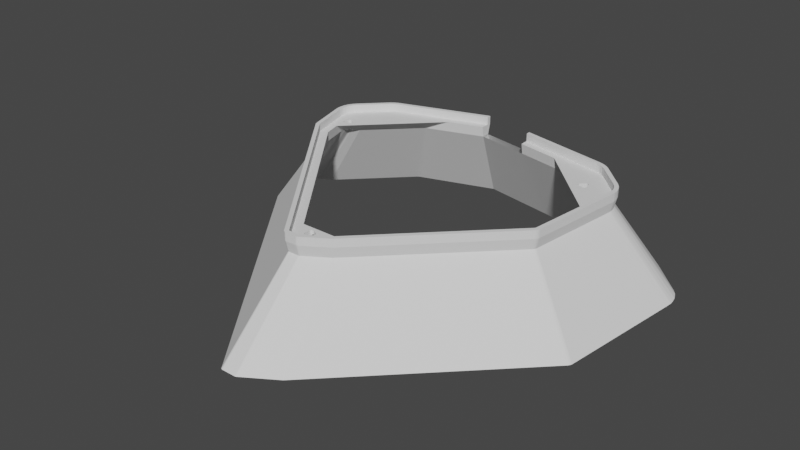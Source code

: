 # Source: newMotorBase.blend  (saved by Blender 2.90.8; exported with 4.5.12 LTS)
import bpy
from mathutils import Matrix  # noqa: F401  (used for matrix-valued properties, if any)

bpy.ops.wm.read_factory_settings(use_empty=True)
scene = bpy.context.scene
scene.name = 'Scene'

# ---- collections
col_collection = bpy.data.collections.new('Collection'); scene.collection.children.link(col_collection)

# ---- world
world_world = bpy.data.worlds.new('World'); scene.world = world_world
world_world.use_nodes = True; world_world.node_tree.nodes.clear()
_N = world_world.node_tree.nodes; _L = world_world.node_tree.links
n0 = _N.new('ShaderNodeOutputWorld'); n0.name = 'World Output'; n0.location = (300, 300)
n1 = _N.new('ShaderNodeBackground'); n1.name = 'Background'; n1.location = (10, 300)
n1.inputs[0].default_value = (0.05088, 0.05088, 0.05088, 1.0)
_L.new(n1.outputs[0], n0.inputs[0])
n0.is_active_output = True
world_world.color = (0.05088, 0.05088, 0.05088)
world_world.use_sun_shadow = False
world_world.sun_shadow_jitter_overblur = 0.0

# ---- meshes
me_motorcasetop_001 = bpy.data.meshes.new('motorCaseTop.001')
me_motorcasetop_001.from_pydata([(10.93, -38.42, 25.0), (11.33, -39.38, 28.95), (10.7, -38.61, 25.0), (11.56, -39.19, 28.95), (-2.0, -45.08, 28.95), (2.0, -45.08, 31.95), (-2.0, -45.08, 31.95), (2.0, -45.08, 28.95), (7.834, -40.45, 25.0), (2.808, -44.84, 28.95), (2.272, -44.0, 25.0), (11.19, -39.48, 28.95), (10.65, -38.64, 25.0), (-2.164, -44.05, 25.0), (-2.202, -45.06, 28.95), (-2.488, -45.0, 28.95), (-2.068, -44.08, 25.0), (11.33, -39.38, 31.95), (11.19, -39.48, 31.95), (-2.202, -45.06, 31.95), (-2.488, -45.0, 31.95), (-54.41, 22.8, 28.95), (-54.54, 23.01, 31.95), (-54.54, 23.01, 28.95), (-54.41, 22.8, 31.95), (59.13, 39.47, 28.95), (58.14, 39.55, 25.0), (58.14, 39.57, 25.0), (59.12, 39.43, 28.95), (53.42, 4.074, 25.0), (54.19, 3.442, 28.95), (53.41, 4.059, 25.0), (53.41, 4.059, 25.0), (53.39, 4.037, 25.0), (54.09, 3.333, 28.95), (54.38, 3.669, 31.95), (54.54, 3.914, 28.95), (54.54, 3.914, 31.95), (54.38, 3.669, 28.95), (-2.993, -44.7, 28.95), (-3.194, -44.49, 31.95), (-3.194, -44.49, 28.95), (-2.993, -44.7, 31.95), (-2.0, -44.08, 25.0), (2.0, -44.08, 25.0), (-10.56, 69.79, 28.95), (-10.59, 69.78, 31.95), (-10.56, 69.79, 31.95), (-10.59, 69.78, 28.95), (54.93, 4.98, 31.95), (59.12, 39.43, 31.95), (54.93, 4.98, 28.95), (58.29, 41.14, 25.0), (59.28, 41.04, 28.95), (58.19, 40.09, 25.0), (59.13, 42.91, 28.95), (58.19, 42.28, 25.0), (58.14, 42.81, 25.0), (59.28, 41.34, 28.95), (58.29, 41.24, 25.0), (11.67, -39.09, 31.95), (11.56, -39.19, 31.95), (11.67, -39.09, 28.95), (44.82, -4.534, 25.0), (10.96, -38.39, 25.0), (54.09, 3.333, 31.95), (54.79, 4.445, 31.95), (54.88, 4.726, 28.95), (54.88, 4.726, 31.95), (54.79, 4.445, 28.95), (2.293, -45.05, 31.95), (2.293, -45.05, 28.95), (-53.62, 23.41, 25.0), (-19.62, -21.26, 25.0), (-2.401, -43.88, 25.0), (56.49, 47.95, 28.95), (47.25, 55.78, 25.0), (47.95, 56.49, 28.95), (55.78, 47.25, 25.0), (-58.12, 39.48, 25.0), (-55.34, 29.28, 25.0), (-59.08, 39.22, 28.95), (-54.89, 23.86, 28.95), (-53.93, 24.12, 25.0), (-56.49, 47.95, 28.95), (-47.95, 56.49, 31.95), (-47.95, 56.49, 28.95), (-56.49, 47.95, 31.95), (-47.25, 55.78, 25.0), (-55.78, 47.25, 25.0), (-44.51, 57.62, 25.0), (-44.74, 58.6, 28.95), (-44.43, 57.66, 25.0), (-44.98, 58.5, 28.95), (59.07, 43.2, 31.95), (58.61, 44.71, 28.95), (58.61, 44.71, 31.95), (59.07, 43.2, 28.95), (2.808, -44.84, 31.95), (53.61, 4.301, 25.0), (53.49, 4.15, 25.0), (54.19, 3.442, 31.95), (10.94, -38.41, 25.0), (2.098, -44.07, 25.0), (2.193, -44.04, 25.0), (2.574, -44.96, 28.95), (-2.755, -44.87, 28.95), (-2.755, -44.87, 31.95), (-2.334, -43.95, 25.0), (-2.254, -44.01, 25.0), (31.75, 60.44, 25.0), (43.07, 59.1, 28.95), (42.86, 58.13, 25.0), (10.0, 65.97, 28.95), (10.0, 64.96, 25.0), (10.0, 65.97, 31.95), (43.07, 59.1, 31.95), (47.84, 56.59, 28.95), (47.21, 55.82, 25.0), (57.59, 46.62, 28.95), (55.82, 47.21, 25.0), (56.59, 47.84, 28.95), (56.82, 45.99, 25.0), (46.62, 57.59, 28.95), (46.38, 57.75, 31.95), (46.62, 57.59, 31.95), (46.38, 57.75, 28.95), (-59.13, 39.47, 28.95), (-58.14, 39.57, 25.0), (-58.29, 41.14, 25.0), (-58.19, 40.09, 25.0), (-59.28, 41.04, 28.95), (-56.82, 45.99, 25.0), (-57.75, 46.38, 28.95), (-57.59, 46.62, 28.95), (-56.88, 45.91, 25.0), (-47.84, 56.59, 28.95), (-47.84, 56.59, 31.95), (-44.98, 58.5, 31.95), (-44.74, 58.6, 31.95), (59.28, 41.04, 31.95), (59.28, 41.34, 31.95), (55.35, 16.68, 25.0), (53.94, 5.101, 25.0), (53.66, 4.383, 25.0), (2.574, -44.96, 31.95), (44.98, 58.5, 28.95), (44.71, 58.61, 31.95), (44.98, 58.5, 31.95), (44.71, 58.61, 28.95), (43.91, 57.81, 25.0), (44.42, 57.66, 25.0), (43.2, 59.07, 28.95), (42.91, 58.12, 25.0), (-10.0, 69.93, 28.95), (-10.27, 69.88, 31.95), (-10.0, 69.93, 31.95), (-10.27, 69.88, 28.95), (56.49, 47.95, 31.95), (47.95, 56.49, 31.95), (-59.08, 39.22, 31.95), (-54.89, 23.86, 31.95), (-54.68, 23.26, 31.95), (-54.68, 23.26, 28.95), (-56.59, 47.84, 28.95), (-55.82, 47.21, 25.0), (-56.59, 47.84, 31.95), (-45.44, 57.13, 25.0), (-46.38, 57.75, 28.95), (-45.91, 56.88, 25.0), (-10.28, 68.84, 25.0), (-32.95, 61.41, 25.0), (54.68, 4.173, 31.95), (54.68, 4.173, 28.95), (53.93, 5.015, 25.0), (53.87, 4.828, 25.0), (53.84, 4.734, 25.0), (57.81, 43.91, 25.0), (57.66, 44.42, 25.0), (58.12, 42.91, 25.0), (47.84, 56.59, 31.95), (45.99, 56.82, 25.0), (45.91, 56.88, 25.0), (43.2, 59.07, 31.95), (-10.0, 68.98, 25.21), (-10.0, 68.92, 25.0), (-10.01, 68.92, 25.0), (-10.27, 68.84, 25.0), (57.62, 44.51, 25.0), (58.5, 44.98, 28.95), (-59.13, 39.47, 31.95), (-54.88, 23.82, 28.95), (-54.88, 23.82, 31.95), (-53.8, 23.73, 25.0), (-54.79, 23.54, 28.95), (-53.84, 23.83, 25.0), (-54.79, 23.54, 31.95), (-53.71, 23.56, 25.0), (-53.66, 23.47, 25.0), (-59.28, 41.34, 28.95), (-58.29, 41.24, 25.0), (-57.81, 43.91, 25.0), (-58.61, 44.71, 28.95), (-57.66, 44.42, 25.0), (-59.07, 43.2, 28.95), (-58.12, 42.91, 25.0), (-58.5, 44.98, 31.95), (-58.5, 44.98, 28.95), (-58.61, 44.71, 31.95), (-46.62, 57.59, 28.95), (-46.62, 57.59, 31.95), (-45.99, 56.82, 25.0), (-47.21, 55.82, 25.0), (59.13, 39.47, 31.95), (59.13, 42.91, 31.95), (53.8, 4.642, 25.0), (53.71, 4.47, 25.0), (44.51, 57.62, 25.0), (56.59, 47.84, 31.95), (57.59, 46.62, 31.95), (-53.93, 24.11, 25.0), (-57.59, 46.62, 31.95), (-57.75, 46.38, 31.95), (-59.13, 42.91, 28.95), (-59.07, 43.2, 31.95), (-59.13, 42.91, 31.95), (-46.38, 57.75, 31.95), (45.44, 57.13, 25.0), (58.5, 44.98, 31.95), (57.75, 46.38, 28.95), (56.88, 45.91, 25.0), (57.75, 46.38, 31.95), (-59.28, 41.04, 31.95), (-59.28, 41.34, 31.95), (-57.62, 44.51, 25.0), (57.13, 45.44, 25.0), (-10.0, 68.39, 31.95), (-10.12, 68.36, 31.95), (-44.28, 57.18, 31.95), (-45.67, 56.43, 31.95), (-46.89, 55.43, 31.95), (-55.43, 46.89, 31.95), (-56.43, 45.67, 31.95), (-57.18, 44.28, 31.95), (-57.63, 42.76, 31.95), (57.18, 44.28, 31.95), (57.63, 42.76, 31.95), (57.79, 41.19, 31.95), (56.43, 45.67, 31.95), (55.43, 46.89, 31.95), (46.89, 55.43, 31.95), (45.67, 56.43, 31.95), (44.28, 57.18, 31.95), (42.76, 57.63, 31.95), (10.0, 64.44, 31.95), (57.63, 39.62, 31.95), (53.44, 5.161, 31.95), (53.36, 4.88, 31.95), (53.22, 4.621, 31.95), (53.03, 4.393, 31.95), (10.61, -38.03, 31.95), (10.38, -38.22, 31.95), (2.0, -43.58, 31.95), (-2.0, -43.58, 31.95), (-53.22, 23.71, 31.95), (-53.36, 23.97, 31.95), (-53.44, 24.25, 31.95), (-57.63, 39.62, 31.95), (-57.79, 41.19, 31.95), (-58.14, 42.81, 25.0), (-58.19, 42.28, 25.0), (-57.13, 45.44, 25.0), (10.33, -34.92, 25.0), (10.81, -33.59, 28.95), (10.81, -33.59, 28.95), (10.33, -34.92, 25.0), (10.29, -34.95, 25.0), (51.15, 6.131, 25.0), (50.55, 6.141, 28.95), (50.55, 6.141, 28.95), (51.15, 6.131, 25.0), (51.15, 6.131, 25.0), (50.55, 6.142, 28.95), (51.74, 11.0, 25.0), (53.48, 30.23, 28.95), (52.85, 20.15, 25.0), (52.88, 20.35, 25.0), (51.12, 5.874, 25.0), (54.17, 36.18, 25.0), (54.41, 35.72, 25.0), (53.49, 30.43, 28.95), (54.41, 35.72, 25.0), (53.5, 30.42, 28.95), (-5.832, -33.6, 28.95), (-30.76, -1.833, 25.0), (-50.35, 24.88, 28.95), (-4.006, -36.98, 25.0), (-5.819, -33.62, 28.95), (-3.998, -36.99, 25.0), (-31.19, 58.94, 25.0), (-22.9, 61.02, 28.95), (-31.65, 58.69, 25.0), (-31.19, 58.94, 25.0), (-22.89, 61.03, 28.95), (34.08, -11.17, 25.0), (10.82, -33.59, 28.95), (50.34, 5.928, 28.95), (26.1, -19.15, 25.0), (10.33, -34.92, 25.0), (10.82, -33.59, 28.95), (10.33, -34.92, 25.0), (51.11, 5.868, 25.0), (50.55, 6.141, 28.95), (51.11, 5.868, 25.0), (50.55, 6.14, 28.95), (51.1, 5.846, 25.0), (10.79, -33.61, 28.95), (10.28, -34.96, 25.0), (10.77, -33.62, 28.95), (10.28, -34.96, 25.0), (9.169, -35.67, 25.0), (7.098, -36.99, 25.0), (-0.4411, -34.81, 27.55), (-0.2671, -34.84, 27.52), (-0.1019, -34.9, 27.45), (1.5, -35.83, 26.36), (1.636, -35.94, 26.23), (1.748, -36.08, 26.07), (1.831, -36.23, 25.89), (1.883, -36.4, 25.69), (1.9, -36.58, 25.49), (1.883, -36.75, 25.28), (1.831, -36.92, 25.09), (1.965, -36.99, 25.0), (1.793, -36.99, 25.0), (-0.6175, -34.82, 27.55), (-0.7893, -34.86, 27.5), (-0.95, -34.93, 27.41), (-1.093, -35.03, 27.29), (-1.214, -35.16, 27.14), (-1.307, -35.31, 26.97), (-1.369, -35.48, 26.77), (-1.398, -35.65, 26.57), (-1.976, -36.99, 25.0), (-1.398, -36.99, 25.0), (-2.117, -36.99, 25.0), (-2.212, -36.99, 25.0), (-51.07, 24.84, 25.0), (-50.48, 25.05, 28.95), (-50.99, 24.74, 25.0), (-50.6, 25.22, 28.95), (-51.14, 24.94, 25.0), (-50.6, 25.22, 28.95), (-51.14, 24.94, 25.0), (-47.71, 20.43, 25.0), (-37.08, 6.469, 25.0), (10.0, 61.95, 25.27), (25.78, 58.11, 28.95), (10.0, 61.39, 28.95), (11.39, 61.71, 25.0), (32.41, 57.34, 25.0), (25.78, 58.11, 28.95), (32.41, 57.34, 25.0), (25.8, 58.1, 28.95), (32.42, 57.34, 25.0), (25.82, 58.1, 28.95), (32.43, 57.33, 25.0), (-10.0, 65.27, 28.84), (-10.0, 65.25, 28.95), (-22.84, 61.04, 28.95), (-31.16, 58.95, 25.0), (-22.85, 61.04, 28.95), (-31.16, 58.95, 25.0), (-22.87, 61.03, 28.95), (-31.18, 58.94, 25.0), (-23.21, 61.55, 25.0), (54.56, 35.23, 25.0), (54.61, 34.71, 25.0), (53.5, 30.42, 28.95), (54.61, 34.71, 25.0), (53.5, 30.41, 28.95), (50.55, 6.14, 28.95), (50.55, 6.14, 28.95), (51.07, 5.824, 25.0), (51.1, 5.846, 25.0), (50.44, 6.033, 28.95), (51.05, 5.803, 25.0), (47.28, 43.14, 25.0), (53.49, 30.43, 28.95), (46.91, 43.5, 25.0), (46.52, 43.9, 25.0), (46.34, 43.87, 25.13), (46.5, 43.92, 25.0), (46.16, 43.85, 25.25), (45.99, 43.87, 25.34), (44.2, 44.35, 26.14), (44.04, 44.42, 26.19), (43.9, 44.52, 26.22), (43.78, 44.65, 26.21), (43.59, 45.14, 26.03), (43.62, 44.97, 26.11), (25.83, 58.09, 28.95), (43.68, 44.8, 26.18), (53.82, 36.6, 25.0), (43.97, 46.44, 25.0), (44.22, 46.2, 25.0), (43.81, 45.79, 25.49), (43.71, 45.65, 25.64), (43.64, 45.49, 25.79), (33.83, 56.58, 25.0), (43.6, 45.32, 25.91), (10.0, 61.99, 25.0), (32.96, 57.17, 25.0), (25.83, 58.09, 28.95), (25.82, 58.1, 28.95), (32.96, 57.17, 25.0), (33.41, 56.93, 25.0), (-52.33, 31.59, 28.95), (-53.71, 36.42, 25.0), (-53.71, 36.42, 25.0), (-52.34, 31.59, 28.95), (-53.47, 36.87, 25.0), (54.56, 34.15, 25.0), (54.55, 34.15, 25.0), (53.5, 30.41, 28.95), (54.55, 34.14, 25.0), (53.5, 30.4, 28.95), (-50.62, 25.26, 28.95), (-51.17, 25.05, 25.0), (-50.63, 25.3, 28.95), (-51.17, 25.02, 25.0), (-50.61, 25.22, 28.95), (-51.16, 25.0, 25.0), (-50.61, 25.22, 28.95), (-51.16, 25.0, 25.0), (-52.83, 31.12, 25.0), (33.41, 56.93, 25.0), (-53.86, 35.93, 25.0), (-53.86, 35.93, 25.0), (-52.34, 31.59, 28.95), (-53.86, 35.92, 25.0), (-52.34, 31.58, 28.95), (-22.9, 61.02, 28.95), (-49.96, 37.36, 26.89), (-49.96, 37.54, 26.77), (-49.99, 37.19, 26.97), (-50.05, 37.02, 27.04), (-52.33, 31.6, 28.95), (-50.14, 36.87, 27.07), (-50.26, 36.74, 27.08), (-50.4, 36.64, 27.05), (-50.57, 36.57, 27.0), (-52.35, 36.09, 26.2), (-52.53, 36.07, 26.11), (-52.7, 36.09, 25.99), (-52.87, 36.14, 25.85), (-52.97, 36.19, 25.77), (-32.07, 58.34, 25.0), (-49.03, 41.39, 25.0), (-50.0, 37.71, 26.65), (-49.11, 41.31, 25.0), (-49.23, 41.19, 25.0), (-50.08, 37.87, 26.5), (-49.38, 41.04, 25.0), (-50.18, 38.01, 26.35), (-51.29, 39.13, 25.0), (54.55, 34.14, 25.0), (53.5, 30.39, 28.95), (54.55, 34.13, 25.0), (53.5, 30.38, 28.95), (54.55, 34.13, 25.0), (53.5, 30.38, 28.95), (54.55, 34.08, 25.0), (53.49, 30.29, 28.95), (54.54, 34.04, 25.0), (54.56, 35.23, 25.0), (54.56, 35.23, 25.0), (53.5, 30.42, 28.95), (-53.91, 35.41, 25.0), (-53.91, 35.41, 25.0), (-52.34, 31.58, 28.95), (-53.91, 35.41, 25.0), (-52.34, 31.57, 28.95), (-52.34, 31.57, 28.95), (-53.86, 34.89, 25.0), (-53.86, 34.89, 25.0), (-52.34, 31.56, 28.95), (-53.86, 34.88, 25.0), (-52.33, 31.55, 28.95), (-53.86, 34.87, 25.0), (-52.33, 31.55, 28.95), (-50.6, 25.22, 28.95), (-51.16, 25.0, 25.0), (-50.6, 25.22, 28.95), (-51.16, 25.0, 25.0), (-51.15, 24.95, 25.0), (54.16, 36.18, 25.0), (25.82, 58.1, 28.95), (32.43, 57.33, 25.0), (32.43, 57.33, 25.0), (51.12, 5.874, 25.0), (-53.86, 34.89, 25.0), (-51.15, 24.95, 25.0), (-52.33, 31.59, 28.95), (-53.03, 36.22, 25.7), (-53.16, 36.34, 25.54), (-53.28, 36.47, 25.38), (-53.36, 36.63, 25.22), (-53.41, 36.8, 25.09), (-53.42, 36.93, 25.0), (-53.44, 36.91, 25.0), (-31.65, 58.69, 25.0), (-10.0, 65.88, 25.0), (53.44, 5.161, 29.0), (2.0, -43.58, 29.0), (-2.0, -43.58, 29.0), (-45.67, 56.43, 29.0), (-44.28, 57.18, 29.0), (-49.96, 37.36, 28.96), (-49.96, 37.54, 28.96), (-50.0, 37.71, 28.96), (-46.89, 55.43, 29.0), (-50.08, 37.87, 28.96), (-50.18, 38.01, 28.96), (-51.49, 39.32, 28.97), (-51.63, 39.42, 28.97), (-55.43, 46.89, 29.0), (-51.79, 39.5, 28.97), (-51.96, 39.54, 28.97), (-52.14, 39.54, 28.97), (-52.31, 39.51, 28.97), (-52.48, 39.45, 28.97), (-52.63, 39.36, 28.97), (-52.76, 39.24, 28.97), (-52.86, 39.09, 28.97), (-53.43, 37.0, 28.97), (-53.41, 37.15, 28.97), (-52.93, 38.93, 28.97), (-49.99, 37.19, 28.96), (-50.05, 37.02, 28.96), (-50.14, 36.87, 28.96), (-50.26, 36.74, 28.96), (-50.4, 36.64, 28.96), (-50.57, 36.57, 28.96), (-52.35, 36.09, 28.96), (-52.53, 36.07, 28.96), (-52.7, 36.09, 28.96), (-52.87, 36.14, 28.96), (-53.03, 36.22, 28.96), (-53.16, 36.34, 28.97), (-53.28, 36.47, 28.97), (-53.34, 36.6, 28.97), (-57.63, 39.62, 29.0), (10.61, -38.03, 29.0), (55.43, 46.89, 29.0), (47.06, 44.75, 28.97), (47.05, 44.57, 28.97), (47.05, 44.93, 28.97), (46.89, 55.43, 29.0), (46.39, 47.02, 28.98), (46.57, 46.71, 28.98), (46.5, 46.87, 28.98), (46.26, 47.14, 28.98), (46.11, 47.23, 28.98), (45.95, 47.29, 28.98), (45.77, 47.32, 28.98), (45.6, 47.32, 28.97), (45.43, 47.28, 28.97), (45.27, 47.2, 28.97), (45.12, 47.1, 28.97), (43.81, 45.79, 28.97), (43.71, 45.65, 28.96), (43.59, 45.14, 28.96), (43.6, 45.32, 28.96), (43.64, 45.49, 28.96), (47.0, 44.41, 28.97), (46.91, 44.25, 28.97), (46.8, 44.11, 28.97), (46.66, 44.0, 28.97), (46.51, 43.92, 28.97), (46.34, 43.87, 28.97), (46.16, 43.85, 28.97), (45.99, 43.87, 28.97), (44.2, 44.35, 28.96), (44.04, 44.42, 28.96), (43.9, 44.52, 28.96), (43.78, 44.65, 28.96), (43.68, 44.8, 28.96), (43.62, 44.97, 28.96), (-53.44, 24.25, 29.0), (-53.36, 23.97, 29.0), (53.36, 4.88, 29.0), (57.63, 39.62, 29.0), (-53.22, 23.71, 29.0), (-57.79, 41.19, 29.0), (-10.12, 68.36, 29.0), (-10.0, 65.29, 28.95), (-10.0, 67.83, 28.99), (1.9, -36.58, 28.97), (1.883, -36.75, 28.97), (1.883, -36.4, 28.96), (1.831, -36.23, 28.96), (1.748, -36.08, 28.96), (1.636, -35.94, 28.96), (1.5, -35.83, 28.96), (-0.1019, -34.9, 28.96), (-0.2671, -34.84, 28.96), (-0.4411, -34.81, 28.96), (-1.398, -37.5, 28.97), (-1.398, -35.65, 28.96), (-0.6175, -34.82, 28.96), (-0.7893, -34.86, 28.96), (-0.95, -34.93, 28.96), (-1.093, -35.03, 28.96), (-1.214, -35.16, 28.96), (-1.307, -35.31, 28.96), (-1.369, -35.48, 28.96), (1.831, -36.92, 28.97), (1.748, -37.08, 28.97), (1.636, -37.21, 28.97), (1.5, -37.33, 28.97), (-0.1019, -38.25, 28.97), (-0.2671, -38.31, 28.97), (-0.4411, -38.34, 28.97), (-0.6175, -38.34, 28.97), (-0.7893, -38.3, 28.97), (-0.95, -38.22, 28.97), (-1.093, -38.12, 28.97), (-1.214, -37.99, 28.97), (-1.307, -37.84, 28.97), (-1.369, -37.68, 28.97), (10.38, -38.22, 29.0), (57.79, 41.19, 29.0), (57.63, 42.76, 29.0), (44.28, 57.18, 29.0), (42.76, 57.63, 29.0), (-57.18, 44.28, 29.0), (-57.63, 42.76, 29.0), (-10.0, 68.39, 29.0), (53.03, 4.393, 29.0), (56.43, 45.67, 29.0), (10.0, 64.44, 29.0), (45.67, 56.43, 29.0), (-56.43, 45.67, 29.0), (-53.36, 36.63, 28.97), (-53.41, 36.8, 28.97), (-53.43, 36.97, 28.97), (53.22, 4.621, 29.0), (57.18, 44.28, 29.0), (10.0, 62.52, 28.97), (45.43, 47.28, 25.0), (45.6, 47.32, 25.0), (45.27, 47.2, 25.0), (45.77, 47.32, 25.0), (45.12, 47.1, 25.0), (47.05, 44.93, 25.0), (46.57, 46.71, 25.0), (46.11, 47.23, 25.0), (46.26, 47.14, 25.0), (46.8, 44.11, 25.0), (46.66, 44.0, 25.0), (46.91, 44.25, 25.0), (46.5, 46.87, 25.0), (46.39, 47.02, 25.0), (45.95, 47.29, 25.0), (46.51, 43.92, 25.0), (47.0, 44.41, 25.0), (47.05, 44.57, 25.0), (47.06, 44.75, 25.0), (-51.96, 39.54, 25.0), (-51.79, 39.5, 25.0), (-51.63, 39.42, 25.0), (-52.14, 39.54, 25.0), (-51.49, 39.32, 25.0), (-53.43, 36.97, 25.0), (-53.43, 36.97, 25.0), (-53.43, 36.97, 25.0), (-53.41, 37.15, 25.0), (-52.93, 38.93, 25.0), (-53.18, 38.01, 25.0), (-53.4, 37.2, 25.0), (-52.63, 39.36, 25.0), (-52.48, 39.45, 25.0), (-52.86, 39.09, 25.0), (-52.76, 39.24, 25.0), (-52.31, 39.51, 25.0), (1.748, -37.08, 25.0), (1.636, -37.21, 25.0), (1.5, -37.33, 25.0), (-1.398, -37.5, 25.0), (-1.369, -37.68, 25.0), (-0.1019, -38.25, 25.0), (-0.2671, -38.31, 25.0), (-0.4411, -38.34, 25.0), (-0.7893, -38.3, 25.0), (-0.95, -38.22, 25.0), (-1.307, -37.84, 25.0), (-1.214, -37.99, 25.0), (-1.093, -38.12, 25.0), (-0.6175, -38.34, 25.0), (10.93, -38.42, 25.0), (10.7, -38.61, 25.0), (7.834, -40.45, 25.0), (2.272, -44.0, 25.0), (10.65, -38.64, 25.0), (58.14, 39.55, 25.0), (58.14, 39.57, 25.0), (53.42, 4.074, 25.0), (53.41, 4.059, 25.0), (-2.0, -44.08, 25.0), (2.0, -44.08, 25.0), (58.29, 41.14, 25.0), (58.19, 40.09, 25.0), (58.19, 42.28, 25.0), (58.29, 41.24, 25.0), (44.82, -4.534, 25.0), (10.96, -38.39, 25.0), (53.39, 4.037, 25.0), (-53.62, 23.41, 25.0), (-19.62, -21.26, 25.0), (-2.401, -43.88, 25.0), (47.25, 55.78, 25.0), (55.78, 47.25, 25.0), (-58.12, 39.48, 25.0), (-55.34, 29.28, 25.0), (-53.93, 24.12, 25.0), (-47.25, 55.78, 25.0), (-55.78, 47.25, 25.0), (53.49, 4.15, 25.0), (10.94, -38.41, 25.0), (31.75, 60.44, 25.0), (42.86, 58.13, 25.0), (10.0, 64.96, 25.0), (47.21, 55.82, 25.0), (55.82, 47.21, 25.0), (56.82, 45.99, 25.0), (-58.14, 39.57, 25.0), (-58.29, 41.14, 25.0), (-58.19, 40.09, 25.0), (55.35, 16.68, 25.0), (53.94, 5.101, 25.0), (43.91, 57.81, 25.0), (42.91, 58.12, 25.0), (-55.82, 47.21, 25.0), (-56.82, 45.99, 25.0), (-10.28, 68.84, 25.0), (-32.95, 61.41, 25.0), (-44.43, 57.66, 25.0), (53.93, 5.015, 25.0), (53.87, 4.828, 25.0), (-10.0, 68.92, 25.0), (-10.01, 68.92, 25.0), (-10.27, 68.84, 25.0), (-58.29, 41.24, 25.0), (-57.81, 43.91, 25.0), (-58.12, 42.91, 25.0), (-47.21, 55.82, 25.0), (45.99, 56.82, 25.0), (-53.93, 24.11, 25.0), (-53.84, 23.83, 25.0), (-58.19, 42.28, 25.0), (-57.62, 44.51, 25.0), (-57.13, 45.44, 25.0), (10.33, -34.92, 25.0), (10.29, -34.95, 25.0), (51.15, 6.131, 25.0), (51.74, 11.0, 25.0), (52.85, 20.15, 25.0), (52.88, 20.35, 25.0), (54.17, 36.18, 25.0), (54.41, 35.72, 25.0), (54.41, 35.72, 25.0), (-30.76, -1.833, 25.0), (-4.006, -36.98, 25.0), (-3.998, -36.99, 25.0), (-31.19, 58.94, 25.0), (-31.65, 58.69, 25.0), (-31.19, 58.94, 25.0), (34.08, -11.17, 25.0), (26.1, -19.15, 25.0), (10.33, -34.92, 25.0), (10.33, -34.92, 25.0), (10.33, -34.92, 25.0), (10.28, -34.96, 25.0), (10.28, -34.96, 25.0), (9.169, -35.67, 25.0), (7.098, -36.99, 25.0), (1.965, -36.99, 25.0), (-51.07, 24.84, 25.0), (-50.99, 24.74, 25.0), (-51.14, 24.94, 25.0), (-47.71, 20.43, 25.0), (-37.08, 6.469, 25.0), (11.39, 61.71, 25.0), (32.41, 57.34, 25.0), (32.41, 57.34, 25.0), (32.42, 57.34, 25.0), (32.43, 57.33, 25.0), (-31.16, 58.95, 25.0), (-31.18, 58.94, 25.0), (-31.16, 58.95, 25.0), (-23.21, 61.55, 25.0), (54.56, 35.23, 25.0), (54.61, 34.71, 25.0), (54.61, 34.71, 25.0), (51.07, 5.824, 25.0), (51.1, 5.846, 25.0), (51.05, 5.803, 25.0), (47.28, 43.14, 25.0), (53.82, 36.6, 25.0), (43.97, 46.44, 25.0), (33.83, 56.58, 25.0), (10.0, 61.99, 25.0), (32.96, 57.17, 25.0), (32.96, 57.17, 25.0), (33.41, 56.93, 25.0), (-53.71, 36.42, 25.0), (-53.71, 36.42, 25.0), (54.56, 34.15, 25.0), (54.55, 34.15, 25.0), (54.55, 34.14, 25.0), (-51.17, 25.05, 25.0), (-51.17, 25.02, 25.0), (-51.16, 25.0, 25.0), (-52.83, 31.12, 25.0), (33.41, 56.93, 25.0), (-53.86, 35.93, 25.0), (-53.86, 35.93, 25.0), (-53.86, 35.92, 25.0), (-32.07, 58.34, 25.0), (-49.03, 41.39, 25.0), (-49.11, 41.31, 25.0), (-49.23, 41.19, 25.0), (-49.38, 41.04, 25.0), (54.55, 34.08, 25.0), (54.54, 34.04, 25.0), (54.56, 35.23, 25.0), (-53.91, 35.41, 25.0), (-53.86, 34.88, 25.0), (-53.86, 34.87, 25.0), (54.16, 36.18, 25.0), (32.43, 57.33, 25.0), (32.43, 57.33, 25.0), (51.11, 5.868, 25.0), (51.12, 5.874, 25.0), (-53.91, 35.41, 25.0), (-53.86, 34.89, 25.0), (-53.86, 34.89, 25.0), (-51.14, 24.94, 25.0), (-51.15, 24.95, 25.0), (-31.65, 58.69, 25.0), (-10.0, 65.88, 25.0), (45.43, 47.28, 25.0), (45.6, 47.32, 25.0), (45.27, 47.2, 25.0), (45.77, 47.32, 25.0), (45.12, 47.1, 25.0), (47.05, 44.93, 25.0), (46.57, 46.71, 25.0), (46.11, 47.23, 25.0), (46.26, 47.14, 25.0), (46.5, 46.87, 25.0), (46.39, 47.02, 25.0), (45.95, 47.29, 25.0), (47.06, 44.75, 25.0), (-52.93, 38.93, 25.0), (-53.18, 38.01, 25.0), (-53.41, 37.15, 25.0), (-53.4, 37.2, 25.0), (-52.63, 39.36, 25.0), (-52.48, 39.45, 25.0), (-52.86, 39.09, 25.0), (-52.76, 39.24, 25.0), (-52.14, 39.54, 25.0), (-52.31, 39.51, 25.0), (1.5, -37.33, 25.0), (-0.1019, -38.25, 25.0), (-0.2671, -38.31, 25.0), (-0.4411, -38.34, 25.0), (-0.7893, -38.3, 25.0), (-0.95, -38.22, 25.0), (-1.093, -38.12, 25.0), (-0.6175, -38.34, 25.0), (51.15, 6.131, 25.0), (45.44, 57.13, 25.0), (54.55, 34.13, 25.0), (53.71, 4.47, 25.0), (51.1, 5.846, 25.0), (-51.16, 25.0, 25.0), (-53.71, 23.56, 25.0), (57.81, 43.91, 25.0), (57.13, 45.44, 25.0), (-45.44, 57.13, 25.0), (-82.42, 44.94, -3.766), (-82.49, 45.68, -3.766), (-82.63, 47.14, -3.766), (-82.4, 44.82, -3.766), (64.76, 67.59, -3.766), (64.71, 67.64, -3.766), (43.12, 74.09, -3.766), (58.64, 70.86, -3.766), (14.09, -63.93, -3.766), (14.05, -63.96, -3.766), (-67.21, 67.59, -3.766), (-79.13, 55.67, -3.766), (-78.51, 30.58, -3.766), (-28.62, -40.02, -3.766), (-4.579, -71.6, -3.766), (73.34, -4.68, -3.766), (61.37, -16.65, -3.766), (80.04, 48.73, -3.766), (80.18, 47.28, -3.766), (79.97, 44.94, -3.766), (80.04, 45.68, -3.766), (80.18, 47.14, -3.766), (13.72, -64.24, -3.766), (13.65, -64.29, -3.766), (-4.019, -71.88, -3.766), (1.568, -71.88, -3.766), (79.97, 44.92, -3.766), (73.38, -4.629, -3.766), (73.37, -4.649, -3.766), (9.716, -66.8, -3.766), (1.947, -71.77, -3.766), (14.03, -63.98, -3.766), (63.0, 69.04, -3.766), (-67.16, 67.64, -3.766), (-81.97, 51.01, -3.766), (-82.39, 49.61, -3.766), (-82.63, 47.28, -3.766), (76.68, 55.67, -3.766), (76.73, 55.62, -3.766), (70.21, -1.756, -3.766), (71.03, 5.041, -3.766), (58.7, 70.85, -3.766), (46.37, -25.92, -3.766), (35.22, -37.06, -3.766), (-81.7, 51.85, -3.766), (-81.01, 53.14, -3.766), (-44.79, 71.99, -3.766), (-44.78, 71.99, -3.766), (-45.43, 71.65, -3.766), (-6.821, -61.97, -3.766), (-6.81, -61.98, -3.766), (-44.19, -12.88, -3.766), (74.76, 39.57, -3.766), (74.76, 39.57, -3.766), (74.42, 40.2, -3.766), (-76.42, 22.96, -3.766), (-76.54, 23.35, -3.766), (-82.49, 48.73, -3.766), (-76.54, 23.37, -3.766), (13.2, -59.09, -3.766), (13.14, -59.13, -3.766), (72.59, 17.82, -3.766), (72.62, 18.11, -3.766), (13.14, -59.14, -3.766), (13.2, -59.09, -3.766), (13.2, -59.09, -3.766), (13.2, -59.09, -3.766), (-72.54, 24.37, -3.766), (-72.44, 24.24, -3.766), (11.58, -60.13, -3.766), (8.687, -61.98, -3.766), (-67.86, 18.22, -3.766), (-53.01, -1.284, -3.766), (1.518, -61.98, -3.766), (-72.65, 24.52, -3.766), (13.13, -59.14, -3.766), (14.68, 75.86, -3.766), (44.03, 69.76, -3.766), (12.74, 76.26, -3.766), (44.04, 69.76, -3.766), (44.05, 69.76, -3.766), (60.19, 54.55, -3.766), (46.03, 68.71, -3.766), (64.8, 49.93, -3.766), (73.94, 40.79, -3.766), (44.07, 69.75, -3.766), (70.07, -2.214, -3.766), (70.1, -2.184, -3.766), (70.13, -2.154, -3.766), (75.04, 38.16, -3.766), (75.04, 38.16, -3.766), (74.97, 38.88, -3.766), (-44.74, 72.01, -3.766), (-33.64, 75.64, -3.766), (-44.77, 72.0, -3.766), (-44.75, 72.01, -3.766), (74.97, 37.37, -3.766), (74.96, 37.37, -3.766), (74.97, 37.37, -3.766), (-76.24, 40.54, -3.766), (-76.24, 40.55, -3.766), (44.8, 69.53, -3.766), (45.44, 69.19, -3.766), (44.8, 69.53, -3.766), (-72.7, 24.66, -3.766), (-72.69, 24.63, -3.766), (74.95, 37.28, -3.766), (74.95, 37.22, -3.766), (-69.98, 47.21, -3.766), (-70.19, 46.99, -3.766), (-69.81, 47.37, -3.766), (-46.02, 71.17, -3.766), (-69.69, 47.49, -3.766), (-76.45, 39.86, -3.766), (-76.45, 39.85, -3.766), (-76.45, 39.86, -3.766), (45.44, 69.19, -3.766), (-75.01, 33.14, -3.766), (-72.68, 24.6, -3.766), (74.97, 38.88, -3.766), (-76.52, 39.14, -3.766), (-15.19, 85.94, -3.766), (-15.21, 85.93, -3.766), (-15.56, 85.82, -3.766), (74.09, -3.314, -3.766), (74.01, -3.575, -3.766), (-63.28, 70.2, -3.766), (-47.25, 75.45, -3.766), (-15.58, 85.82, -3.766), (-80.58, 53.91, -3.766), (-79.18, 55.62, -3.766), (-76.11, 22.37, -3.766), (74.11, -3.194, -3.766), (76.08, 12.98, -3.766), (60.1, 70.42, -3.766), (73.47, -4.522, -3.766), (12.74, 80.4, -3.766), (78.13, 53.91, -3.766), (-76.44, 38.39, -3.766), (-76.44, 38.39, -3.766), (74.42, 40.21, -3.766), (44.07, 69.75, -3.766), (44.07, 69.75, -3.766), (70.16, -2.123, -3.766), (70.16, -2.115, -3.766), (-45.43, 71.65, -3.766), (-72.65, 24.52, -3.766), (-72.66, 24.53, -3.766), (-76.45, 38.41, -3.766), (-76.45, 38.41, -3.766), (-76.52, 39.14, -3.766), (70.21, -1.756, -3.766), (62.23, 69.46, -3.766), (-15.19, 81.68, -3.766), (-2.328, -63.8, -3.766), (-2.088, -63.86, -3.766), (-1.842, -63.86, -3.766), (-2.552, -63.7, -3.766), (-2.753, -63.56, -3.766), (-1.599, -63.82, -3.766), (-74.72, 44.65, -3.766), (-74.9, 44.48, -3.766), (-74.52, 44.78, -3.766), (-74.28, 44.87, -3.766), (-75.15, 44.06, -3.766), (-75.05, 44.28, -3.766), (-75.82, 41.56, -3.766), (-75.8, 41.63, -3.766), (-75.5, 42.77, -3.766), (64.48, 52.42, -3.766), (64.5, 52.18, -3.766), (63.81, 54.92, -3.766), (63.71, 55.14, -3.766), (63.57, 55.34, -3.766), (63.18, 55.64, -3.766), (63.39, 55.51, -3.766), (62.7, 55.77, -3.766), (62.95, 55.73, -3.766), (61.99, 55.6, -3.766), (61.79, 55.46, -3.766), (62.22, 55.71, -3.766), (62.46, 55.76, -3.766), (-1.368, -63.74, -3.766), (0.8693, -62.45, -3.766), (-74.04, 44.91, -3.766), (74.96, 37.35, -3.766), (73.79, -4.075, -3.766), (70.13, -2.154, -3.766), (-72.68, 24.6, -3.766), (-76.24, 22.59, -3.766), (79.51, 51.01, -3.766), (78.56, 53.14, -3.766), (-64.68, 69.46, -3.766)], [], [(0, 1, 2), (1, 0, 3), (4, 5, 6), (5, 4, 7), (8, 9, 10), (8, 11, 9), (11, 8, 12), (13, 14, 15), (14, 13, 16), (11, 17, 18), (17, 11, 1), (15, 19, 20), (19, 15, 14), (21, 22, 23), (22, 21, 24), (25, 26, 27), (26, 25, 28), (29, 30, 31), (31, 30, 32), (30, 33, 32), (33, 30, 34), (35, 36, 37), (36, 35, 38), (2, 11, 12), (11, 2, 1), (39, 40, 41), (40, 39, 42), (16, 4, 14), (4, 16, 43), (14, 6, 19), (6, 14, 4), (43, 7, 4), (7, 43, 44), (45, 46, 47), (46, 45, 48), (49, 28, 50), (28, 49, 51), (52, 53, 54), (25, 54, 53), (54, 25, 27), (55, 56, 57), (56, 55, 58), (58, 59, 56), (3, 60, 61), (60, 3, 62), (63, 62, 64), (63, 34, 62), (34, 63, 33), (62, 65, 60), (65, 62, 34), (66, 67, 68), (67, 66, 69), (7, 70, 5), (70, 7, 71), (72, 73, 21), (41, 73, 74), (73, 41, 21), (41, 24, 21), (24, 41, 40), (75, 76, 77), (76, 75, 78), (79, 80, 81), (82, 80, 83), (80, 82, 81), (84, 85, 86), (85, 84, 87), (88, 84, 86), (84, 88, 89), (90, 91, 92), (91, 90, 93), (94, 95, 96), (95, 94, 97), (9, 18, 98), (18, 9, 11), (1, 61, 17), (61, 1, 3), (99, 38, 100), (38, 29, 100), (29, 38, 30), (101, 38, 35), (38, 101, 30), (65, 30, 101), (30, 65, 34), (64, 3, 102), (3, 64, 62), (102, 3, 0), (103, 7, 44), (7, 103, 71), (104, 71, 103), (71, 104, 105), (106, 20, 107), (20, 106, 15), (108, 106, 39), (106, 108, 109), (39, 107, 42), (107, 39, 106), (110, 111, 112), (111, 110, 113), (113, 110, 114), (111, 115, 116), (115, 111, 113), (76, 117, 77), (117, 76, 118), (119, 120, 121), (120, 119, 122), (123, 124, 125), (124, 123, 126), (79, 127, 128), (127, 79, 81), (129, 130, 131), (127, 130, 128), (130, 127, 131), (132, 133, 134), (133, 132, 135), (136, 85, 137), (85, 136, 86), (91, 138, 139), (138, 91, 93), (140, 58, 141), (58, 140, 53), (26, 28, 142), (51, 142, 28), (142, 51, 143), (68, 51, 49), (51, 68, 67), (36, 99, 144), (99, 36, 38), (71, 145, 70), (145, 71, 105), (10, 105, 104), (105, 10, 9), (105, 98, 145), (98, 105, 9), (109, 15, 106), (15, 109, 13), (108, 41, 74), (41, 108, 39), (146, 147, 148), (147, 146, 149), (150, 149, 151), (149, 150, 152), (152, 150, 153), (154, 155, 156), (155, 154, 157), (158, 77, 159), (77, 158, 75), (82, 160, 81), (160, 82, 161), (23, 162, 163), (162, 23, 22), (89, 164, 84), (164, 89, 165), (164, 87, 84), (87, 164, 166), (165, 134, 164), (134, 165, 132), (93, 90, 167), (167, 168, 93), (168, 167, 169), (157, 47, 155), (47, 157, 45), (48, 139, 46), (139, 48, 91), (48, 170, 171), (171, 91, 48), (91, 171, 92), (58, 52, 59), (52, 58, 53), (172, 69, 66), (69, 172, 173), (37, 173, 172), (173, 37, 36), (174, 67, 175), (67, 176, 175), (176, 67, 69), (95, 177, 178), (177, 95, 97), (97, 179, 177), (117, 125, 180), (125, 117, 123), (181, 126, 123), (126, 181, 182), (152, 116, 183), (116, 152, 111), (149, 183, 147), (183, 149, 152), (154, 184, 157), (157, 184, 45), (184, 185, 186), (187, 184, 186), (184, 187, 45), (170, 45, 187), (45, 170, 48), (95, 188, 189), (188, 95, 178), (121, 78, 75), (78, 121, 120), (81, 190, 127), (190, 81, 160), (191, 161, 82), (161, 191, 192), (193, 194, 195), (194, 193, 163), (163, 196, 194), (196, 163, 162), (193, 197, 163), (198, 163, 197), (163, 198, 23), (72, 23, 198), (23, 72, 21), (129, 199, 200), (199, 129, 131), (201, 202, 203), (202, 201, 204), (201, 205, 204), (202, 206, 207), (206, 202, 208), (209, 137, 210), (137, 209, 136), (211, 168, 169), (168, 211, 209), (212, 209, 211), (209, 212, 136), (88, 136, 212), (136, 88, 86), (213, 53, 140), (53, 213, 25), (50, 25, 213), (25, 50, 28), (141, 55, 214), (55, 141, 58), (51, 174, 143), (174, 51, 67), (69, 215, 176), (215, 69, 173), (215, 173, 216), (173, 144, 216), (144, 173, 36), (214, 97, 94), (97, 214, 55), (55, 179, 97), (179, 55, 57), (217, 149, 146), (149, 217, 151), (118, 123, 117), (123, 118, 181), (77, 180, 159), (180, 77, 117), (153, 111, 152), (111, 153, 112), (218, 75, 158), (75, 218, 121), (219, 121, 218), (121, 219, 119), (220, 82, 83), (82, 220, 191), (195, 191, 220), (191, 195, 194), (194, 192, 191), (192, 194, 196), (133, 221, 134), (221, 133, 222), (134, 166, 164), (166, 134, 221), (223, 224, 204), (224, 223, 225), (168, 210, 226), (210, 168, 209), (93, 226, 138), (226, 93, 168), (126, 148, 124), (148, 126, 146), (182, 146, 126), (146, 182, 227), (146, 227, 217), (96, 189, 228), (189, 96, 95), (229, 122, 119), (122, 229, 230), (231, 119, 219), (119, 231, 229), (127, 232, 131), (232, 127, 190), (131, 233, 199), (233, 131, 232), (199, 225, 223), (225, 199, 233), (234, 202, 207), (202, 234, 203), (228, 229, 231), (229, 228, 189), (229, 235, 230), (235, 229, 189), (189, 188, 235), (155, 236, 156), (47, 236, 155), (236, 47, 237), (46, 237, 47), (46, 238, 237), (139, 238, 46), (138, 238, 139), (138, 239, 238), (226, 239, 138), (210, 239, 226), (210, 240, 239), (137, 240, 210), (85, 240, 137), (85, 241, 240), (87, 241, 85), (166, 241, 87), (241, 166, 242), (221, 242, 166), (222, 242, 221), (242, 222, 243), (206, 243, 222), (208, 243, 206), (243, 208, 244), (245, 228, 231), (228, 246, 247), (248, 231, 219), (228, 245, 246), (248, 219, 218), (249, 218, 158), (231, 248, 245), (218, 249, 248), (159, 249, 158), (250, 159, 180), (159, 250, 249), (125, 250, 180), (251, 125, 124), (125, 251, 250), (148, 251, 124), (252, 148, 147), (148, 252, 251), (183, 252, 147), (253, 183, 116), (183, 253, 252), (254, 116, 115), (116, 254, 253), (247, 141, 214), (141, 247, 140), (140, 247, 213), (247, 214, 94), (247, 94, 96), (247, 96, 228), (255, 213, 247), (213, 255, 50), (255, 49, 50), (256, 49, 255), (49, 256, 68), (68, 256, 66), (257, 66, 256), (66, 257, 172), (172, 257, 37), (258, 37, 257), (37, 258, 35), (35, 258, 101), (259, 101, 258), (101, 259, 65), (259, 60, 65), (260, 60, 259), (60, 260, 61), (61, 260, 17), (261, 17, 260), (17, 261, 18), (261, 98, 18), (262, 98, 261), (98, 262, 145), (145, 262, 70), (262, 5, 70), (263, 5, 262), (263, 6, 5), (263, 19, 6), (263, 20, 19), (263, 107, 20), (263, 42, 107), (263, 40, 42), (264, 40, 263), (264, 24, 40), (22, 264, 265), (196, 265, 266), (264, 22, 24), (265, 162, 22), (265, 196, 162), (266, 192, 196), (266, 161, 192), (267, 161, 266), (224, 244, 208), (225, 244, 224), (244, 225, 268), (233, 268, 225), (267, 160, 161), (232, 268, 233), (267, 190, 160), (268, 232, 267), (267, 232, 190), (205, 223, 204), (223, 205, 269), (270, 223, 269), (223, 270, 199), (270, 200, 199), (204, 208, 202), (208, 204, 224), (207, 222, 133), (222, 207, 206), (271, 133, 135), (133, 271, 207), (271, 234, 207), (272, 273, 274), (273, 272, 275), (273, 275, 276), (277, 278, 279), (278, 277, 280), (281, 279, 282), (279, 281, 277), (283, 282, 284), (282, 283, 281), (284, 285, 283), (284, 286, 285), (280, 287, 278), (288, 289, 290), (291, 290, 289), (290, 291, 292), (293, 294, 295), (294, 293, 296), (297, 296, 293), (296, 297, 298), (299, 300, 301), (302, 300, 299), (300, 302, 303), (304, 305, 306), (305, 304, 307), (305, 307, 308), (308, 309, 305), (309, 308, 310), (310, 274, 309), (274, 310, 272), (311, 312, 313), (312, 311, 314), (311, 315, 314), (276, 316, 273), (316, 276, 317), (317, 318, 316), (318, 317, 319), (318, 319, 320), (318, 320, 321), (318, 322, 297), (318, 323, 322), (318, 324, 323), (318, 325, 324), (318, 326, 325), (318, 327, 326), (318, 328, 327), (318, 329, 328), (318, 330, 329), (330, 318, 331), (331, 318, 332), (333, 332, 318), (332, 333, 334), (318, 321, 333), (322, 335, 297), (335, 336, 297), (336, 337, 297), (337, 338, 297), (338, 339, 297), (339, 340, 297), (340, 341, 297), (341, 342, 297), (343, 342, 344), (342, 343, 297), (343, 345, 297), (345, 346, 297), (346, 298, 297), (295, 347, 348), (347, 295, 349), (350, 351, 352), (351, 350, 353), (348, 353, 350), (353, 348, 347), (295, 354, 349), (355, 354, 295), (294, 355, 295), (356, 357, 358), (359, 357, 356), (357, 359, 360), (360, 361, 357), (361, 360, 362), (362, 363, 361), (363, 362, 364), (364, 365, 363), (365, 364, 366), (367, 368, 369), (370, 371, 372), (371, 370, 369), (372, 373, 374), (373, 372, 371), (374, 303, 302), (303, 374, 373), (375, 369, 370), (369, 375, 367), (376, 377, 378), (379, 378, 377), (378, 379, 380), (381, 314, 382), (383, 382, 384), (382, 383, 385), (315, 382, 314), (382, 315, 384), (383, 306, 385), (306, 383, 386), (306, 386, 304), (387, 388, 389), (389, 388, 390), (391, 390, 388), (390, 391, 392), (391, 388, 393), (393, 388, 394), (394, 388, 395), (395, 388, 396), (396, 388, 397), (397, 388, 398), (399, 400, 401), (400, 402, 401), (402, 398, 401), (398, 388, 401), (403, 388, 387), (404, 405, 406), (406, 407, 401), (407, 408, 401), (406, 409, 404), (409, 406, 401), (408, 410, 401), (410, 399, 401), (411, 359, 356), (412, 413, 414), (413, 412, 415), (415, 416, 413), (417, 418, 419), (418, 417, 420), (421, 417, 419), (379, 422, 380), (423, 380, 422), (380, 423, 424), (425, 424, 423), (424, 425, 426), (427, 428, 429), (428, 427, 430), (431, 430, 427), (430, 431, 432), (433, 432, 431), (432, 433, 434), (429, 428, 435), (436, 409, 401), (401, 416, 436), (416, 401, 413), (418, 420, 437), (420, 438, 437), (438, 420, 439), (439, 440, 438), (440, 439, 441), (442, 443, 444), (443, 442, 445), (445, 442, 446), (446, 442, 447), (448, 446, 447), (449, 448, 447), (450, 449, 447), (451, 450, 447), (451, 447, 452), (452, 447, 453), (453, 447, 454), (454, 447, 455), (455, 447, 456), (444, 457, 442), (457, 444, 458), (459, 458, 444), (458, 459, 460), (459, 461, 460), (461, 459, 462), (462, 463, 461), (463, 462, 464), (463, 464, 465), (466, 426, 425), (426, 466, 467), (468, 467, 466), (467, 468, 469), (470, 469, 468), (469, 470, 471), (472, 471, 470), (471, 472, 473), (474, 473, 472), (473, 474, 284), (284, 474, 286), (291, 475, 292), (476, 292, 475), (292, 476, 477), (376, 477, 476), (477, 376, 378), (440, 441, 478), (441, 479, 478), (479, 441, 480), (480, 481, 479), (481, 480, 482), (483, 484, 485), (484, 483, 486), (486, 487, 484), (487, 486, 488), (488, 489, 487), (489, 488, 490), (490, 435, 489), (435, 490, 429), (491, 434, 433), (434, 491, 492), (493, 492, 491), (492, 493, 494), (493, 495, 494), (388, 288, 290), (288, 388, 496), (403, 496, 388), (366, 497, 365), (497, 366, 498), (498, 414, 497), (414, 498, 499), (499, 412, 414), (287, 312, 278), (312, 287, 500), (500, 313, 312), (482, 501, 481), (482, 485, 501), (485, 482, 483), (352, 495, 493), (495, 352, 502), (352, 351, 502), (447, 503, 504), (503, 417, 504), (456, 447, 504), (504, 417, 505), (505, 417, 506), (506, 417, 507), (507, 417, 508), (509, 508, 510), (421, 508, 417), (508, 421, 510), (442, 301, 300), (301, 442, 511), (511, 442, 457), (512, 367, 375), (473, 284, 513), (513, 284, 282), (514, 263, 262), (263, 514, 515), (516, 238, 239), (238, 516, 517), (518, 442, 519), (519, 442, 520), (520, 521, 522), (522, 521, 523), (523, 521, 524), (524, 521, 525), (525, 521, 526), (527, 525, 526), (528, 527, 526), (529, 528, 526), (530, 529, 526), (531, 530, 526), (532, 531, 526), (533, 532, 526), (534, 533, 526), (535, 536, 526), (536, 537, 526), (537, 534, 526), (303, 373, 521), (300, 303, 521), (442, 300, 521), (442, 521, 520), (442, 518, 538), (442, 538, 539), (539, 540, 447), (540, 541, 447), (442, 539, 447), (541, 542, 447), (542, 543, 447), (447, 543, 544), (447, 544, 545), (447, 545, 546), (447, 546, 547), (447, 547, 548), (503, 447, 548), (503, 548, 549), (503, 549, 550), (503, 550, 551), (371, 369, 517), (371, 517, 516), (427, 429, 552), (429, 490, 552), (385, 306, 553), (306, 305, 553), (290, 554, 388), (554, 555, 556), (555, 554, 557), (554, 558, 559), (557, 554, 560), (560, 554, 561), (561, 554, 559), (559, 558, 562), (562, 558, 563), (563, 558, 564), (564, 558, 565), (565, 558, 566), (566, 558, 567), (567, 558, 568), (568, 558, 569), (569, 558, 570), (570, 558, 401), (571, 570, 401), (572, 573, 401), (573, 574, 401), (574, 571, 401), (401, 558, 413), (413, 558, 414), (414, 558, 497), (554, 556, 575), (554, 575, 576), (554, 576, 577), (388, 554, 577), (388, 577, 578), (388, 578, 579), (388, 579, 580), (388, 580, 581), (388, 581, 582), (388, 582, 583), (388, 583, 584), (388, 584, 585), (388, 585, 586), (388, 586, 401), (586, 587, 401), (587, 588, 401), (588, 572, 401), (265, 589, 266), (589, 265, 590), (513, 282, 279), (591, 513, 279), (591, 256, 513), (256, 591, 257), (513, 255, 592), (255, 513, 256), (264, 590, 265), (590, 264, 593), (515, 293, 295), (515, 295, 348), (490, 488, 552), (552, 488, 594), (517, 237, 238), (237, 517, 595), (596, 597, 595), (596, 595, 517), (316, 318, 514), (318, 598, 599), (598, 318, 600), (600, 318, 601), (601, 318, 602), (602, 318, 603), (603, 318, 604), (604, 318, 605), (605, 318, 606), (606, 318, 607), (607, 318, 297), (608, 609, 297), (610, 607, 297), (611, 610, 297), (612, 611, 297), (613, 612, 297), (614, 613, 297), (615, 614, 297), (616, 615, 297), (609, 616, 297), (515, 608, 297), (515, 297, 293), (318, 599, 617), (514, 318, 617), (514, 617, 618), (514, 618, 619), (514, 619, 620), (514, 620, 621), (514, 621, 622), (514, 622, 623), (623, 624, 515), (624, 625, 515), (625, 626, 515), (626, 627, 515), (627, 628, 515), (628, 629, 515), (514, 623, 515), (629, 630, 515), (630, 608, 515), (553, 261, 260), (261, 553, 631), (632, 633, 467), (632, 467, 469), (592, 247, 632), (247, 592, 255), (554, 250, 558), (250, 554, 249), (634, 635, 361), (361, 635, 357), (635, 252, 253), (252, 635, 634), (263, 593, 264), (593, 263, 515), (480, 636, 637), (482, 480, 637), (483, 482, 637), (486, 483, 637), (244, 636, 243), (636, 244, 637), (368, 596, 369), (369, 596, 517), (597, 638, 595), (553, 259, 639), (259, 553, 260), (639, 382, 385), (639, 385, 553), (640, 554, 290), (477, 640, 292), (292, 640, 290), (592, 471, 473), (592, 473, 513), (632, 246, 633), (246, 632, 247), (641, 253, 254), (253, 641, 635), (642, 250, 251), (250, 642, 558), (558, 642, 497), (497, 642, 365), (365, 642, 363), (348, 350, 593), (515, 348, 593), (350, 352, 593), (352, 493, 593), (493, 491, 590), (593, 493, 590), (242, 526, 241), (526, 242, 643), (241, 521, 240), (521, 241, 526), (535, 526, 643), (417, 503, 551), (420, 417, 551), (439, 420, 551), (439, 551, 644), (439, 644, 645), (646, 535, 643), (439, 645, 643), (645, 646, 643), (431, 427, 589), (589, 427, 552), (491, 433, 589), (433, 431, 589), (590, 491, 589), (268, 637, 244), (637, 268, 594), (486, 637, 594), (488, 486, 594), (266, 552, 267), (552, 266, 589), (595, 236, 237), (236, 595, 638), (639, 647, 381), (639, 381, 382), (639, 258, 647), (258, 639, 259), (640, 249, 554), (249, 640, 248), (380, 648, 378), (378, 648, 477), (648, 640, 477), (648, 380, 424), (648, 248, 640), (248, 648, 245), (592, 632, 469), (592, 469, 471), (634, 251, 252), (251, 634, 642), (642, 634, 363), (363, 634, 361), (373, 371, 516), (373, 516, 521), (521, 239, 240), (239, 521, 516), (439, 643, 636), (441, 439, 636), (480, 441, 636), (243, 643, 242), (643, 243, 636), (267, 594, 268), (594, 267, 552), (635, 641, 649), (357, 635, 649), (357, 649, 358), (278, 591, 279), (591, 278, 312), (647, 591, 312), (647, 312, 314), (647, 314, 381), (647, 257, 591), (257, 647, 258), (309, 274, 631), (274, 273, 631), (273, 316, 631), (631, 316, 514), (305, 309, 553), (553, 309, 631), (631, 262, 261), (262, 631, 514), (633, 245, 648), (245, 633, 246), (633, 648, 424), (633, 424, 426), (633, 426, 467), (650, 566, 567), (566, 650, 651), (652, 567, 568), (567, 652, 650), (651, 565, 566), (565, 651, 653), (406, 569, 570), (654, 406, 405), (406, 654, 569), (654, 568, 569), (568, 654, 652), (402, 588, 587), (588, 402, 400), (580, 393, 581), (393, 580, 391), (655, 560, 656), (560, 655, 557), (657, 562, 563), (562, 657, 658), (583, 396, 584), (396, 583, 395), (659, 578, 577), (578, 659, 660), (659, 576, 661), (576, 659, 577), (656, 561, 662), (561, 656, 560), (662, 559, 663), (559, 662, 561), (653, 564, 565), (564, 653, 664), (398, 587, 586), (587, 398, 402), (408, 571, 574), (571, 408, 407), (400, 572, 588), (572, 400, 399), (582, 395, 583), (395, 582, 394), (579, 391, 580), (665, 391, 579), (391, 665, 392), (660, 579, 578), (579, 660, 665), (661, 575, 666), (575, 661, 576), (658, 559, 562), (559, 658, 663), (664, 563, 564), (563, 664, 657), (397, 586, 585), (586, 397, 398), (410, 574, 573), (574, 410, 408), (407, 570, 571), (570, 407, 406), (581, 394, 582), (394, 581, 393), (666, 556, 667), (556, 666, 575), (667, 555, 668), (555, 667, 556), (668, 557, 655), (557, 668, 555), (584, 397, 585), (397, 584, 396), (399, 573, 572), (573, 399, 410), (669, 527, 528), (527, 669, 670), (670, 525, 527), (525, 670, 671), (672, 528, 529), (528, 672, 669), (464, 673, 465), (673, 464, 524), (524, 464, 523), (671, 524, 525), (524, 671, 673), (535, 674, 536), (674, 535, 675), (646, 675, 535), (675, 646, 676), (677, 536, 674), (446, 538, 445), (538, 446, 539), (678, 537, 679), (536, 680, 537), (680, 536, 677), (679, 537, 680), (681, 531, 532), (531, 681, 682), (450, 543, 542), (543, 450, 451), (445, 518, 443), (518, 445, 538), (504, 549, 548), (549, 504, 505), (505, 550, 549), (550, 505, 506), (507, 645, 644), (645, 507, 508), (537, 683, 534), (683, 537, 678), (534, 684, 533), (684, 534, 683), (685, 529, 530), (529, 685, 672), (448, 539, 446), (539, 448, 540), (449, 542, 541), (542, 449, 450), (459, 522, 462), (522, 459, 520), (451, 544, 543), (544, 451, 452), (453, 546, 545), (546, 453, 454), (454, 547, 546), (547, 454, 455), (547, 455, 548), (455, 456, 548), (548, 456, 504), (551, 506, 644), (550, 506, 551), (644, 506, 507), (684, 532, 533), (532, 684, 681), (449, 540, 448), (540, 449, 541), (444, 520, 459), (520, 444, 519), (443, 519, 444), (519, 443, 518), (452, 545, 544), (545, 452, 453), (508, 676, 646), (508, 646, 645), (676, 508, 509), (682, 530, 531), (530, 682, 685), (462, 523, 464), (523, 462, 522), (686, 332, 334), (332, 686, 618), (332, 618, 617), (687, 618, 686), (618, 687, 619), (687, 620, 619), (620, 687, 688), (617, 331, 332), (331, 617, 599), (324, 604, 605), (604, 324, 325), (630, 689, 608), (689, 630, 690), (615, 339, 614), (339, 615, 340), (688, 621, 620), (621, 688, 691), (612, 336, 611), (336, 612, 337), (614, 338, 613), (338, 614, 339), (608, 342, 609), (689, 342, 608), (342, 689, 344), (692, 623, 622), (623, 692, 693), (613, 337, 612), (337, 613, 338), (611, 335, 610), (335, 611, 336), (322, 606, 607), (606, 322, 323), (325, 603, 604), (603, 325, 326), (601, 327, 328), (327, 601, 602), (694, 626, 625), (626, 694, 695), (609, 341, 616), (341, 609, 342), (616, 340, 615), (340, 616, 341), (691, 622, 621), (622, 691, 692), (610, 322, 607), (322, 610, 335), (599, 330, 331), (330, 599, 598), (598, 329, 330), (329, 598, 600), (602, 326, 327), (326, 602, 603), (629, 690, 630), (690, 629, 696), (627, 697, 628), (697, 627, 698), (695, 627, 626), (627, 695, 698), (699, 625, 624), (625, 699, 694), (693, 624, 623), (624, 693, 699), (323, 605, 606), (605, 323, 324), (600, 328, 329), (328, 600, 601), (628, 696, 629), (696, 628, 697), (638, 154, 156), (154, 638, 184), (638, 156, 236), (597, 184, 638), (512, 184, 597), (184, 512, 185), (367, 597, 596), (597, 367, 512), (367, 596, 368), (356, 641, 114), (356, 114, 411), (641, 356, 649), (649, 356, 358), (641, 113, 114), (113, 641, 115), (115, 641, 254), (281, 280, 277), (280, 500, 287), (283, 285, 767, 766), (285, 286, 768, 767), (412, 499, 842, 813), (153, 150, 741, 742), (743, 727, 904, 1023), (886, 728, 1028, 1079), (742, 741, 1027, 934), (749, 886, 1079, 1018), (739, 740, 1025, 1026), (834, 885, 1078, 999), (764, 763, 952, 953), (705, 739, 1026, 919), (181, 227, 182), (885, 820, 990, 1078), (819, 705, 919, 989), (705, 818, 991, 919), (227, 150, 217), (404, 654, 405), (758, 725, 951, 949), (217, 150, 151), (708, 717, 908, 921), (753, 760, 950, 929), (740, 748, 1017, 1025), (281, 283, 766, 765), (110, 436, 416), (102, 0, 700, 729), (387, 668, 864, 808), (684, 683, 871, 872), (110, 499, 498), (44, 43, 709, 710), (498, 366, 797, 841), (64, 102, 729, 716), (110, 362, 360), (384, 33, 717, 806), (750, 732, 1029, 1014), (683, 678, 865, 871), (759, 758, 949, 948), (509, 510, 676), (32, 33, 31), (64, 317, 783, 716), (26, 423, 422), (275, 64, 716, 763), (170, 512, 851, 745), (425, 468, 466), (457, 458, 830, 829), (468, 472, 470), (512, 187, 752, 851), (315, 313, 843, 887), (681, 684, 872, 869), (296, 298, 774, 773), (215, 175, 176), (216, 175, 215), (56, 59, 714, 713), (99, 216, 144), (100, 216, 99), (10, 44, 710, 703), (171, 511, 850, 746), (110, 112, 731, 730), (460, 461, 832, 831), (403, 387, 808, 809), (458, 460, 831, 830), (370, 171, 746, 800), (502, 351, 848, 849), (143, 280, 281), (347, 349, 789, 788), (171, 372, 798, 746), (33, 315, 887, 717), (313, 315, 311), (33, 384, 315), (129, 200, 753, 737), (294, 296, 773, 772), (461, 463, 833, 832), (165, 89, 727, 743), (301, 171, 746, 776), (78, 120, 734, 722), (353, 347, 788, 790), (688, 333, 787, 875), (404, 409, 811, 810), (663, 658, 860, 862), (114, 110, 730, 732), (64, 310, 308), (496, 403, 809, 840), (64, 275, 272), (280, 143, 740, 883), (299, 301, 776, 775), (64, 319, 317), (167, 92, 747, 892), (205, 201, 754, 755), (349, 354, 791, 789), (33, 63, 715, 717), (44, 10, 104), (44, 104, 103), (685, 682, 870, 874), (302, 299, 775, 777), (63, 64, 716, 715), (333, 686, 334), (333, 687, 686), (333, 688, 687), (0, 2, 701, 700), (43, 74, 720, 709), (359, 411, 812, 793), (500, 280, 883, 844), (355, 294, 772, 792), (132, 165, 743, 744), (354, 355, 792, 791), (212, 167, 892, 756), (657, 664, 863, 859), (689, 343, 344), (345, 689, 690), (346, 690, 696), (360, 359, 793, 794), (698, 298, 697), (74, 43, 16), (697, 298, 696), (74, 16, 13), (689, 345, 343), (74, 13, 109), (74, 109, 108), (690, 346, 345), (696, 298, 346), (308, 307, 779, 780), (415, 412, 813, 814), (307, 304, 778, 779), (118, 76, 721, 733), (26, 475, 836, 705), (474, 472, 834, 835), (171, 170, 745, 746), (298, 698, 881, 774), (502, 494, 495), (502, 492, 494), (492, 432, 434), (512, 375, 801, 851), (143, 281, 765, 740), (288, 496, 840, 769), (72, 351, 353), (668, 655, 857, 864), (419, 418, 816, 817), (511, 457, 829, 850), (463, 672, 873, 833), (197, 72, 198), (416, 415, 814, 815), (195, 197, 193), (812, 851, 1046, 971), (492, 83, 432), (120, 122, 735, 734), (8, 10, 703, 702), (227, 181, 757, 884), (79, 128, 736, 723), (487, 80, 484), (484, 80, 485), (291, 289, 770, 771), (501, 485, 847, 846), (64, 272, 781, 716), (310, 64, 716, 782), (481, 501, 846, 845), (52, 54, 712, 711), (56, 179, 57), (56, 177, 179), (64, 308, 780, 716), (770, 769, 947, 945), (177, 188, 178), (177, 235, 188), (725, 724, 905, 951), (235, 122, 230), (319, 64, 716, 784), (54, 27, 706, 712), (376, 26, 705, 802), (476, 26, 376), (475, 26, 476), (730, 794, 970, 899), (694, 699, 882, 879), (313, 500, 844, 843), (699, 693, 878, 882), (289, 288, 769, 770), (771, 770, 945, 946), (795, 730, 899, 972), (772, 773, 942, 944), (672, 685, 874, 873), (698, 695, 880, 881), (387, 667, 668), (387, 666, 667), (661, 387, 389), (387, 661, 666), (389, 659, 661), (389, 660, 659), (390, 660, 389), (390, 665, 660), (665, 390, 392), (100, 29, 707, 728), (122, 235, 891, 735), (512, 170, 187), (272, 310, 782, 781), (276, 275, 763, 764), (171, 370, 372), (692, 691, 876, 877), (422, 379, 804, 818), (651, 650, 852, 853), (92, 171, 746, 747), (88, 212, 756, 726), (364, 362, 795, 796), (511, 171, 301), (333, 321, 786, 787), (150, 227, 884, 741), (475, 291, 771, 836), (92, 167, 90), (59, 52, 711, 714), (211, 167, 212), (167, 211, 169), (650, 652, 854, 852), (430, 432, 823, 822), (351, 72, 718, 848), (79, 438, 827, 723), (673, 463, 465), (671, 463, 673), (670, 463, 671), (669, 463, 670), (672, 463, 669), (72, 353, 790, 718), (374, 302, 777, 799), (110, 498, 841, 730), (428, 430, 822, 821), (372, 374, 799, 798), (652, 654, 856, 854), (110, 416, 815, 730), (425, 423, 819, 820), (421, 674, 675), (421, 675, 676), (421, 676, 510), (674, 421, 677), (419, 677, 421), (128, 130, 738, 736), (436, 110, 730, 825), (653, 651, 853, 855), (79, 437, 438), (654, 404, 810, 856), (481, 478, 479), (12, 8, 702, 704), (366, 364, 796, 797), (664, 653, 855, 863), (130, 129, 737, 738), (362, 110, 730, 795), (317, 276, 764, 783), (286, 474, 835, 768), (74, 73, 719, 720), (143, 174, 748, 740), (76, 78, 722, 721), (321, 320, 785, 786), (432, 83, 725, 823), (132, 271, 135), (320, 319, 784, 785), (80, 79, 723, 724), (234, 201, 203), (499, 110, 730, 842), (174, 175, 749, 748), (691, 688, 875, 876), (677, 419, 817, 867), (205, 270, 269), (440, 478, 837, 828), (492, 502, 849, 888), (73, 72, 718, 719), (83, 80, 724, 725), (437, 79, 723, 826), (655, 656, 858, 857), (72, 197, 889, 718), (110, 360, 794, 730), (375, 370, 800, 801), (411, 512, 851, 812), (478, 481, 845, 837), (185, 114, 732, 750), (197, 195, 759, 889), (31, 33, 717, 708), (377, 376, 802, 803), (27, 26, 705, 706), (435, 428, 821, 824), (26, 422, 818, 705), (379, 377, 803, 804), (658, 657, 859, 860), (83, 492, 888, 725), (423, 26, 705, 819), (693, 692, 877, 878), (26, 142, 739, 705), (409, 436, 825, 811), (181, 118, 733, 757), (29, 31, 708, 707), (678, 679, 866, 865), (89, 88, 726, 727), (271, 132, 744, 762), (468, 425, 820, 885), (142, 143, 740, 739), (80, 487, 838, 724), (201, 234, 761, 754), (418, 437, 826, 816), (112, 153, 742, 731), (472, 468, 885, 834), (487, 489, 839, 838), (485, 80, 724, 847), (383, 384, 806, 805), (200, 270, 760, 753), (270, 205, 755, 760), (680, 677, 867, 868), (679, 680, 868, 866), (489, 435, 824, 839), (656, 662, 861, 858), (438, 440, 828, 827), (220, 83, 725, 758), (682, 681, 869, 870), (175, 216, 886, 749), (234, 271, 762, 761), (662, 663, 862, 861), (177, 56, 713, 890), (195, 220, 758, 759), (186, 185, 750, 751), (695, 694, 879, 880), (2, 12, 704, 701), (386, 383, 805, 807), (187, 186, 751, 752), (216, 100, 728, 886), (304, 386, 807, 778), (235, 177, 890, 891), (1021, 1046, 986, 985, 1020), (940, 939, 941, 1020, 988, 987), (1046, 1015, 1014), (997, 998, 1011, 951, 905, 1031, 1032, 1010), (953, 952, 901, 956), (901, 957, 958), (924, 915, 916, 922, 923, 918, 917, 907, 906, 1024, 967, 960, 961, 964, 965, 944, 942, 943, 1051, 1050, 1047, 1048, 1049, 1052, 1075, 1076, 966, 963, 962, 968, 901, 902), (980, 981, 908, 909, 901, 959, 936, 935, 979), (1037, 1044, 1025, 1017, 1018, 1079, 1028, 920, 921, 908, 1080, 1036), (899, 900, 934, 1027, 1045, 925, 898, 897, 930, 931, 1030, 1084, 1083, 910, 911, 914, 913, 912, 919, 1012, 946, 945, 947, 1033, 977, 976, 1063, 1062, 1064, 1065, 1066, 1068, 1067, 1070, 1069, 1074, 1073, 1071, 1072, 974, 975, 1009), (1046, 1014, 1029, 971), (899, 978, 973), (899, 973, 972), (899, 1035, 978), (899, 994, 996), (899, 970, 969, 971, 1029), (899, 995, 994), (919, 991, 983, 982, 984), (1039, 1024, 1082, 948, 949, 951, 1081, 1040), (990, 989, 919, 1026, 1025, 932, 933, 954, 955, 1000, 999, 1078), (899, 996, 1034), (1046, 1016, 1015), (1020, 1038, 1004, 1005, 1003, 1001, 1002, 1077, 1056, 1055, 1053, 1054, 1058, 1057, 1061, 1060, 1059, 993, 992, 1008, 896, 893, 894, 895, 929, 950, 928, 927, 937, 938, 1022, 1023, 904, 903, 926, 1085, 1019), (1041, 905, 896, 1006, 1007, 1013, 1043, 1042), (740, 765, 932, 1025), (728, 707, 920, 1028), (767, 768, 955, 954), (883, 740, 1025, 1044), (729, 700, 924, 902), (766, 767, 954, 933), (717, 887, 1080, 908), (783, 764, 953, 956), (887, 843, 1036, 1080), (732, 730, 899, 1029), (781, 782, 958, 957), (806, 717, 908, 981), (734, 735, 1030, 931), (780, 779, 936, 959), (716, 780, 959, 901), (788, 789, 961, 960), (782, 716, 901, 958), (786, 785, 962, 963), (716, 781, 957, 901), (791, 792, 965, 964), (763, 716, 901, 952), (787, 786, 963, 966), (716, 783, 956, 901), (789, 791, 964, 961), (784, 716, 901, 968), (790, 788, 960, 967), (703, 710, 918, 923), (875, 787, 966, 1076), (709, 720, 907, 917), (774, 881, 1051, 943), (888, 849, 1040, 1081), (785, 784, 968, 962), (823, 725, 951, 1011), (838, 839, 1032, 1031), (718, 790, 967, 1024), (848, 718, 1024, 1039), (840, 809, 977, 1033), (792, 772, 944, 965), (718, 889, 1082, 1024), (794, 793, 969, 970), (889, 759, 948, 1082), (813, 842, 1034, 996), (793, 812, 971, 969), (725, 888, 1081, 951), (839, 824, 1010, 1032), (796, 795, 972, 973), (724, 838, 1031, 905), (841, 797, 978, 1035), (847, 724, 905, 1041), (890, 713, 910, 1083), (769, 840, 1033, 947), (810, 811, 975, 974), (891, 890, 1083, 1084), (809, 808, 976, 977), (735, 891, 1084, 1030), (843, 844, 1037, 1036), (797, 796, 973, 978), (802, 705, 919, 984), (850, 829, 1004, 1038), (705, 836, 1012, 919), (849, 848, 1039, 1040), (808, 864, 1063, 976), (846, 847, 1041, 1042), (778, 807, 979, 935), (851, 752, 1016, 1046), (807, 805, 980, 979), (745, 851, 1046, 1021), (805, 806, 981, 980), (800, 746, 1020, 985), (845, 846, 1042, 1043), (804, 803, 982, 983), (736, 738, 894, 893), (746, 798, 988, 1020), (844, 883, 1044, 1037), (738, 737, 895, 894), (746, 850, 1038, 1020), (884, 757, 925, 1045), (803, 802, 984, 982), (723, 736, 893, 896), (776, 746, 1020, 941), (801, 800, 985, 986), (733, 721, 897, 898), (892, 747, 1019, 1085), (799, 777, 940, 987), (730, 731, 900, 899), (756, 892, 1085, 926), (798, 799, 987, 988), (716, 729, 902, 901), (833, 873, 1077, 1002), (727, 726, 903, 904), (867, 817, 993, 1059), (724, 723, 896, 905), (723, 827, 1006, 896), (720, 719, 906, 907), (826, 723, 896, 1008), (717, 715, 909, 908), (837, 845, 1043, 1013), (879, 882, 1048, 1047), (715, 716, 901, 909), (762, 744, 1022, 938), (882, 878, 1049, 1048), (820, 819, 989, 990), (713, 714, 911, 910), (754, 761, 937, 927), (881, 880, 1050, 1051), (712, 706, 912, 913), (760, 755, 928, 950), (878, 877, 1052, 1049), (880, 879, 1047, 1050), (711, 712, 913, 914), (869, 872, 1054, 1053), (701, 704, 916, 915), (874, 870, 1055, 1056), (710, 709, 917, 918), (871, 865, 1057, 1058), (872, 871, 1058, 1054), (818, 804, 983, 991), (868, 867, 1059, 1060), (817, 816, 992, 993), (866, 868, 1060, 1061), (815, 814, 994, 995), (706, 705, 919, 912), (864, 857, 1062, 1063), (814, 813, 996, 994), (707, 708, 921, 920), (865, 866, 1061, 1057), (821, 822, 998, 997), (704, 702, 922, 916), (858, 861, 1065, 1064), (835, 834, 999, 1000), (702, 703, 923, 922), (861, 862, 1066, 1065), (832, 833, 1002, 1001), (831, 832, 1001, 1003), (700, 701, 915, 924), (829, 830, 1005, 1004), (860, 859, 1067, 1068), (830, 831, 1003, 1005), (863, 855, 1069, 1070), (857, 858, 1064, 1062), (854, 856, 1072, 1071), (827, 828, 1007, 1006), (816, 826, 1008, 992), (853, 852, 1073, 1074), (851, 801, 986, 1046), (811, 825, 1009, 975), (852, 854, 1071, 1073), (824, 821, 997, 1010), (757, 733, 898, 925), (855, 853, 1074, 1069), (822, 823, 1011, 998), (862, 860, 1068, 1066), (859, 863, 1070, 1067), (768, 835, 1000, 955), (726, 756, 926, 903), (877, 876, 1075, 1052), (836, 771, 946, 1012), (755, 754, 927, 928), (828, 837, 1013, 1007), (876, 875, 1076, 1075), (737, 753, 929, 895), (873, 874, 1056, 1077), (722, 734, 931, 930), (751, 750, 1014, 1015), (765, 766, 933, 932), (870, 869, 1053, 1055), (752, 751, 1015, 1016), (731, 742, 934, 900), (741, 884, 1045, 1027), (748, 749, 1018, 1017), (779, 778, 935, 936), (856, 810, 974, 1072), (714, 711, 914, 911), (761, 762, 938, 937), (825, 730, 899, 1009), (747, 746, 1020, 1019), (777, 775, 939, 940), (730, 815, 995, 899), (746, 745, 1021, 1020), (744, 743, 1023, 1022), (775, 776, 941, 939), (842, 730, 899, 1034), (730, 841, 1035, 899), (719, 718, 1024, 906), (721, 722, 930, 897), (773, 774, 943, 942)])
me_motorcasetop_001.use_remesh_fix_poles = True
me_motorcasetop_001.use_remesh_preserve_attributes = False
me_motorcasetop_001.use_mirror_vertex_groups = False
me_motorcasetop_001.update()

# ---- objects
ob_motorcasetop = bpy.data.objects.new('motorCaseTop', me_motorcasetop_001)

# ---- transforms, parenting, visibility, modifiers, constraints
ob_motorcasetop.location = (0.0, 0.0, 0.0)
ob_motorcasetop.scale = (0.001, 0.001, 0.001)
ob_motorcasetop.lineart.crease_threshold = 0.0

# ---- collection membership
col_collection.objects.link(ob_motorcasetop)

# ---- scene / render settings (as saved in the file)
scene.frame_start = 1; scene.frame_end = 250; scene.frame_set(1)
scene.render.engine = 'BLENDER_EEVEE_NEXT'
scene.cycles.use_denoising = False
scene.cycles.samples = 128
scene.cycles.sampling_pattern = 'TABULATED_SOBOL'
scene.cycles.use_adaptive_sampling = False
scene.cycles.use_light_tree = False
scene.view_settings.view_transform = 'Filmic'
bpy.context.view_layer.update()

# ---- added for rendering (the .blend has no active camera and no usable light): camera, sun
cam_auto = bpy.data.cameras.new('AutoCamera')
cam_auto.lens = 50.0
cam_auto.sensor_width = 36.0
cam_auto.clip_end = 1000.0
ob_auto_camera = bpy.data.objects.new('AutoCamera', cam_auto)
scene.collection.objects.link(ob_auto_camera)
ob_auto_camera.location = (0.211155, -0.247829, 0.183996)
ob_auto_camera.rotation_euler = (1.09748, -7.21219e-08, 0.694738)
scene.camera = ob_auto_camera
light_auto_sun = bpy.data.lights.new('AutoSun', 'SUN')
light_auto_sun.energy = 3.0
light_auto_sun.angle = 0.0523599
ob_auto_sun = bpy.data.objects.new('AutoSun', light_auto_sun)
scene.collection.objects.link(ob_auto_sun)
ob_auto_sun.rotation_euler = (0.872665, 0.174533, 0.523599)
bpy.context.view_layer.update()
